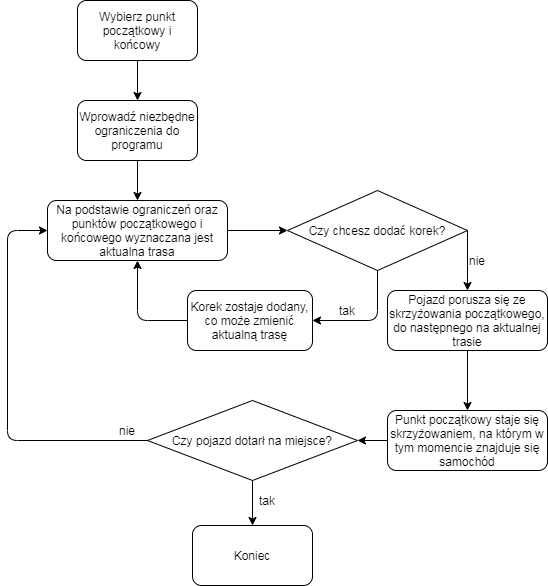

The diagram above was exported from draw.io. Its source (the exported page's mxGraphModel, read from the mxfile embedded in the PNG):
<mxGraphModel dx="1422" dy="794" grid="1" gridSize="10" guides="1" tooltips="1" connect="1" arrows="1" fold="1" page="1" pageScale="1" pageWidth="827" pageHeight="1169" math="0" shadow="0">
  <root>
    <mxCell id="0" />
    <mxCell id="1" parent="0" />
    <mxCell id="-hnf7oCakifXgGY31Y89-1" value="Wybierz punkt początkowy i końcowy" style="rounded=1;whiteSpace=wrap;html=1;" parent="1" vertex="1">
      <mxGeometry x="260" width="120" height="60" as="geometry" />
    </mxCell>
    <mxCell id="-hnf7oCakifXgGY31Y89-3" value="Na podstawie ograniczeń oraz punktów początkowego i końcowego wyznaczana jest aktualna trasa" style="rounded=1;whiteSpace=wrap;html=1;" parent="1" vertex="1">
      <mxGeometry x="230" y="200" width="180" height="60" as="geometry" />
    </mxCell>
    <mxCell id="-hnf7oCakifXgGY31Y89-5" value="Czy chcesz dodać korek?" style="rhombus;whiteSpace=wrap;html=1;" parent="1" vertex="1">
      <mxGeometry x="470" y="190" width="180" height="80" as="geometry" />
    </mxCell>
    <mxCell id="-hnf7oCakifXgGY31Y89-6" value="" style="endArrow=classic;html=1;exitX=1;exitY=0.5;exitDx=0;exitDy=0;entryX=0;entryY=0.5;entryDx=0;entryDy=0;" parent="1" source="-hnf7oCakifXgGY31Y89-3" target="-hnf7oCakifXgGY31Y89-5" edge="1">
      <mxGeometry width="50" height="50" relative="1" as="geometry">
        <mxPoint x="480" y="180" as="sourcePoint" />
        <mxPoint x="530" y="130" as="targetPoint" />
      </mxGeometry>
    </mxCell>
    <mxCell id="-hnf7oCakifXgGY31Y89-9" value="Korek zostaje dodany, co może zmienić aktualną trasę" style="rounded=1;whiteSpace=wrap;html=1;" parent="1" vertex="1">
      <mxGeometry x="370" y="290" width="125" height="60" as="geometry" />
    </mxCell>
    <mxCell id="-hnf7oCakifXgGY31Y89-14" value="tak" style="text;html=1;strokeColor=none;fillColor=none;align=center;verticalAlign=middle;whiteSpace=wrap;rounded=0;" parent="1" vertex="1">
      <mxGeometry x="510" y="300" width="40" height="20" as="geometry" />
    </mxCell>
    <mxCell id="-hnf7oCakifXgGY31Y89-15" value="nie" style="text;html=1;strokeColor=none;fillColor=none;align=center;verticalAlign=middle;whiteSpace=wrap;rounded=0;" parent="1" vertex="1">
      <mxGeometry x="640" y="250" width="40" height="20" as="geometry" />
    </mxCell>
    <mxCell id="-hnf7oCakifXgGY31Y89-16" value="" style="endArrow=classic;html=1;exitX=0;exitY=0.5;exitDx=0;exitDy=0;" parent="1" source="eX8uL2c-GqfRnjmCnl1i-3" target="-hnf7oCakifXgGY31Y89-17" edge="1">
      <mxGeometry width="50" height="50" relative="1" as="geometry">
        <mxPoint x="590" y="440" as="sourcePoint" />
        <mxPoint x="500" y="310" as="targetPoint" />
      </mxGeometry>
    </mxCell>
    <mxCell id="-hnf7oCakifXgGY31Y89-17" value="Czy pojazd dotarł na miejsce?" style="rhombus;whiteSpace=wrap;html=1;" parent="1" vertex="1">
      <mxGeometry x="330" y="400" width="210" height="80" as="geometry" />
    </mxCell>
    <mxCell id="-hnf7oCakifXgGY31Y89-18" value="" style="endArrow=classic;html=1;exitX=0;exitY=0.5;exitDx=0;exitDy=0;entryX=0;entryY=0.5;entryDx=0;entryDy=0;" parent="1" source="-hnf7oCakifXgGY31Y89-17" target="-hnf7oCakifXgGY31Y89-3" edge="1">
      <mxGeometry width="50" height="50" relative="1" as="geometry">
        <mxPoint x="340" y="130" as="sourcePoint" />
        <mxPoint x="220" y="280" as="targetPoint" />
        <Array as="points">
          <mxPoint x="190" y="440" />
          <mxPoint x="190" y="230" />
        </Array>
      </mxGeometry>
    </mxCell>
    <mxCell id="-hnf7oCakifXgGY31Y89-19" value="nie" style="text;html=1;strokeColor=none;fillColor=none;align=center;verticalAlign=middle;whiteSpace=wrap;rounded=0;" parent="1" vertex="1">
      <mxGeometry x="290" y="420" width="40" height="20" as="geometry" />
    </mxCell>
    <mxCell id="-hnf7oCakifXgGY31Y89-21" value="" style="endArrow=classic;html=1;exitX=0.5;exitY=1;exitDx=0;exitDy=0;" parent="1" source="-hnf7oCakifXgGY31Y89-17" target="-hnf7oCakifXgGY31Y89-22" edge="1">
      <mxGeometry width="50" height="50" relative="1" as="geometry">
        <mxPoint x="340" y="230" as="sourcePoint" />
        <mxPoint x="435" y="410" as="targetPoint" />
      </mxGeometry>
    </mxCell>
    <mxCell id="-hnf7oCakifXgGY31Y89-22" value="Koniec" style="rounded=1;whiteSpace=wrap;html=1;" parent="1" vertex="1">
      <mxGeometry x="375" y="525" width="120" height="60" as="geometry" />
    </mxCell>
    <mxCell id="-hnf7oCakifXgGY31Y89-23" value="tak" style="text;html=1;strokeColor=none;fillColor=none;align=center;verticalAlign=middle;whiteSpace=wrap;rounded=0;" parent="1" vertex="1">
      <mxGeometry x="430" y="490" width="40" height="20" as="geometry" />
    </mxCell>
    <mxCell id="8bJ7gXQlUYmeYhEwQWrQ-1" value="Wprowadź niezbędne ograniczenia do programu" style="rounded=1;whiteSpace=wrap;html=1;" parent="1" vertex="1">
      <mxGeometry x="260" y="100" width="120" height="60" as="geometry" />
    </mxCell>
    <mxCell id="8bJ7gXQlUYmeYhEwQWrQ-2" value="" style="endArrow=classic;html=1;exitX=0.5;exitY=1;exitDx=0;exitDy=0;entryX=0.5;entryY=0;entryDx=0;entryDy=0;" parent="1" source="-hnf7oCakifXgGY31Y89-1" target="8bJ7gXQlUYmeYhEwQWrQ-1" edge="1">
      <mxGeometry width="50" height="50" relative="1" as="geometry">
        <mxPoint x="390" y="330" as="sourcePoint" />
        <mxPoint x="440" y="280" as="targetPoint" />
      </mxGeometry>
    </mxCell>
    <mxCell id="8bJ7gXQlUYmeYhEwQWrQ-3" value="" style="endArrow=classic;html=1;exitX=0.5;exitY=1;exitDx=0;exitDy=0;entryX=0.5;entryY=0;entryDx=0;entryDy=0;" parent="1" source="8bJ7gXQlUYmeYhEwQWrQ-1" target="-hnf7oCakifXgGY31Y89-3" edge="1">
      <mxGeometry width="50" height="50" relative="1" as="geometry">
        <mxPoint x="390" y="330" as="sourcePoint" />
        <mxPoint x="440" y="280" as="targetPoint" />
      </mxGeometry>
    </mxCell>
    <mxCell id="8bJ7gXQlUYmeYhEwQWrQ-6" value="" style="endArrow=classic;html=1;exitX=0.5;exitY=1;exitDx=0;exitDy=0;entryX=1;entryY=0.5;entryDx=0;entryDy=0;" parent="1" source="-hnf7oCakifXgGY31Y89-5" target="-hnf7oCakifXgGY31Y89-9" edge="1">
      <mxGeometry width="50" height="50" relative="1" as="geometry">
        <mxPoint x="390" y="430" as="sourcePoint" />
        <mxPoint x="440" y="380" as="targetPoint" />
        <Array as="points">
          <mxPoint x="560" y="320" />
        </Array>
      </mxGeometry>
    </mxCell>
    <mxCell id="8bJ7gXQlUYmeYhEwQWrQ-7" value="" style="endArrow=classic;html=1;exitX=0;exitY=0.5;exitDx=0;exitDy=0;entryX=0.5;entryY=1;entryDx=0;entryDy=0;" parent="1" source="-hnf7oCakifXgGY31Y89-9" target="-hnf7oCakifXgGY31Y89-3" edge="1">
      <mxGeometry width="50" height="50" relative="1" as="geometry">
        <mxPoint x="390" y="200" as="sourcePoint" />
        <mxPoint x="440" y="150" as="targetPoint" />
        <Array as="points">
          <mxPoint x="320" y="320" />
        </Array>
      </mxGeometry>
    </mxCell>
    <mxCell id="eX8uL2c-GqfRnjmCnl1i-1" value="Pojazd porusza się ze skrzyżowania początkowego, do następnego na aktualnej trasie" style="rounded=1;whiteSpace=wrap;html=1;" parent="1" vertex="1">
      <mxGeometry x="570" y="290" width="160" height="60" as="geometry" />
    </mxCell>
    <mxCell id="eX8uL2c-GqfRnjmCnl1i-2" value="" style="endArrow=classic;html=1;exitX=1;exitY=0.5;exitDx=0;exitDy=0;entryX=0.5;entryY=0;entryDx=0;entryDy=0;" parent="1" source="-hnf7oCakifXgGY31Y89-5" target="eX8uL2c-GqfRnjmCnl1i-1" edge="1">
      <mxGeometry width="50" height="50" relative="1" as="geometry">
        <mxPoint x="390" y="330" as="sourcePoint" />
        <mxPoint x="440" y="280" as="targetPoint" />
      </mxGeometry>
    </mxCell>
    <mxCell id="eX8uL2c-GqfRnjmCnl1i-3" value="Punkt początkowy staje się skrzyżowaniem, na którym w tym momencie znajduje się samochód" style="rounded=1;whiteSpace=wrap;html=1;" parent="1" vertex="1">
      <mxGeometry x="570" y="410" width="160" height="60" as="geometry" />
    </mxCell>
    <mxCell id="eX8uL2c-GqfRnjmCnl1i-4" value="" style="endArrow=classic;html=1;exitX=0.5;exitY=1;exitDx=0;exitDy=0;entryX=0.5;entryY=0;entryDx=0;entryDy=0;" parent="1" source="eX8uL2c-GqfRnjmCnl1i-1" target="eX8uL2c-GqfRnjmCnl1i-3" edge="1">
      <mxGeometry width="50" height="50" relative="1" as="geometry">
        <mxPoint x="390" y="310" as="sourcePoint" />
        <mxPoint x="440" y="260" as="targetPoint" />
      </mxGeometry>
    </mxCell>
  </root>
</mxGraphModel>